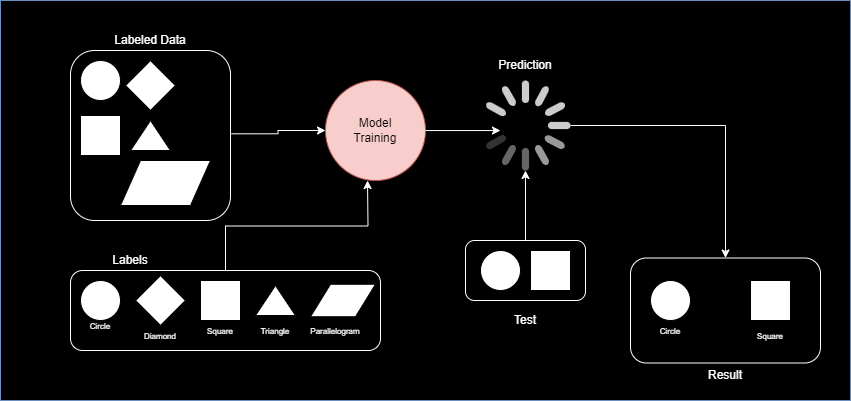

The diagram above was exported from draw.io. Its source (the exported page's mxGraphModel, read from the mxfile embedded in the PNG):
<mxGraphModel dx="1034" dy="651" grid="1" gridSize="10" guides="1" tooltips="1" connect="1" arrows="1" fold="1" page="1" pageScale="1" pageWidth="850" pageHeight="1100" math="0" shadow="0">
  <root>
    <mxCell id="0" />
    <mxCell id="1" parent="0" />
    <mxCell id="0QsVieN-PslZ1UuVOp1p-1" value="" style="rounded=0;whiteSpace=wrap;html=1;fillColor=#000000;strokeColor=#6c8ebf;gradientColor=default;" vertex="1" parent="1">
      <mxGeometry y="70" width="850" height="400" as="geometry" />
    </mxCell>
    <mxCell id="0QsVieN-PslZ1UuVOp1p-23" style="edgeStyle=orthogonalEdgeStyle;rounded=0;orthogonalLoop=1;jettySize=auto;html=1;" edge="1" parent="1" source="0QsVieN-PslZ1UuVOp1p-2" target="0QsVieN-PslZ1UuVOp1p-22">
      <mxGeometry relative="1" as="geometry" />
    </mxCell>
    <mxCell id="0QsVieN-PslZ1UuVOp1p-24" style="edgeStyle=orthogonalEdgeStyle;rounded=0;orthogonalLoop=1;jettySize=auto;html=1;strokeColor=#FFFFFF;exitX=0.95;exitY=0.491;exitDx=0;exitDy=0;exitPerimeter=0;" edge="1" parent="1" source="0QsVieN-PslZ1UuVOp1p-2" target="0QsVieN-PslZ1UuVOp1p-22">
      <mxGeometry relative="1" as="geometry" />
    </mxCell>
    <mxCell id="0QsVieN-PslZ1UuVOp1p-2" value="" style="rounded=1;whiteSpace=wrap;html=1;fillColor=none;strokeWidth=1;gradientColor=none;perimeterSpacing=10;glass=0;strokeColor=#FFFFFF;" vertex="1" parent="1">
      <mxGeometry x="70" y="120" width="160" height="170" as="geometry" />
    </mxCell>
    <mxCell id="0QsVieN-PslZ1UuVOp1p-3" value="&lt;font color=&quot;#ffffff&quot;&gt;Labeled Data&lt;/font&gt;" style="text;html=1;align=center;verticalAlign=middle;whiteSpace=wrap;rounded=0;" vertex="1" parent="1">
      <mxGeometry x="110" y="100" width="80" height="20" as="geometry" />
    </mxCell>
    <mxCell id="0QsVieN-PslZ1UuVOp1p-4" value="" style="ellipse;whiteSpace=wrap;html=1;aspect=fixed;" vertex="1" parent="1">
      <mxGeometry x="80" y="130" width="40" height="40" as="geometry" />
    </mxCell>
    <mxCell id="0QsVieN-PslZ1UuVOp1p-5" value="" style="rhombus;whiteSpace=wrap;html=1;" vertex="1" parent="1">
      <mxGeometry x="125" y="130" width="50" height="50" as="geometry" />
    </mxCell>
    <mxCell id="0QsVieN-PslZ1UuVOp1p-6" value="" style="whiteSpace=wrap;html=1;aspect=fixed;" vertex="1" parent="1">
      <mxGeometry x="80" y="185" width="40" height="40" as="geometry" />
    </mxCell>
    <mxCell id="0QsVieN-PslZ1UuVOp1p-7" value="" style="triangle;whiteSpace=wrap;html=1;rotation=-90;" vertex="1" parent="1">
      <mxGeometry x="135" y="185" width="30" height="40" as="geometry" />
    </mxCell>
    <mxCell id="0QsVieN-PslZ1UuVOp1p-9" value="" style="shape=parallelogram;perimeter=parallelogramPerimeter;whiteSpace=wrap;html=1;fixedSize=1;" vertex="1" parent="1">
      <mxGeometry x="120" y="230" width="90" height="45" as="geometry" />
    </mxCell>
    <mxCell id="0QsVieN-PslZ1UuVOp1p-10" value="" style="rounded=1;whiteSpace=wrap;html=1;strokeColor=#FFFFFF;fillColor=none;" vertex="1" parent="1">
      <mxGeometry x="70" y="340" width="310" height="80" as="geometry" />
    </mxCell>
    <mxCell id="0QsVieN-PslZ1UuVOp1p-11" value="&lt;font color=&quot;#ffffff&quot;&gt;Labels&lt;/font&gt;" style="text;html=1;align=center;verticalAlign=middle;whiteSpace=wrap;rounded=0;" vertex="1" parent="1">
      <mxGeometry x="100" y="320" width="60" height="20" as="geometry" />
    </mxCell>
    <mxCell id="0QsVieN-PslZ1UuVOp1p-12" value="" style="ellipse;whiteSpace=wrap;html=1;aspect=fixed;" vertex="1" parent="1">
      <mxGeometry x="80" y="350" width="40" height="40" as="geometry" />
    </mxCell>
    <mxCell id="0QsVieN-PslZ1UuVOp1p-13" value="" style="rhombus;whiteSpace=wrap;html=1;" vertex="1" parent="1">
      <mxGeometry x="135" y="345" width="50" height="50" as="geometry" />
    </mxCell>
    <mxCell id="0QsVieN-PslZ1UuVOp1p-14" value="&lt;font style=&quot;font-size: 8px;&quot; color=&quot;#ffffff&quot;&gt;Circle&lt;/font&gt;" style="text;html=1;align=center;verticalAlign=middle;whiteSpace=wrap;rounded=0;" vertex="1" parent="1">
      <mxGeometry x="85" y="390" width="30" height="10" as="geometry" />
    </mxCell>
    <mxCell id="0QsVieN-PslZ1UuVOp1p-15" value="&lt;font style=&quot;font-size: 8px;&quot; color=&quot;#ffffff&quot;&gt;Diamond&lt;/font&gt;" style="text;html=1;align=center;verticalAlign=middle;whiteSpace=wrap;rounded=0;" vertex="1" parent="1">
      <mxGeometry x="145" y="400" width="30" height="10" as="geometry" />
    </mxCell>
    <mxCell id="0QsVieN-PslZ1UuVOp1p-16" value="" style="whiteSpace=wrap;html=1;aspect=fixed;" vertex="1" parent="1">
      <mxGeometry x="200" y="350" width="40" height="40" as="geometry" />
    </mxCell>
    <mxCell id="0QsVieN-PslZ1UuVOp1p-17" value="" style="triangle;whiteSpace=wrap;html=1;rotation=-90;" vertex="1" parent="1">
      <mxGeometry x="260" y="350" width="30" height="40" as="geometry" />
    </mxCell>
    <mxCell id="0QsVieN-PslZ1UuVOp1p-18" value="" style="shape=parallelogram;perimeter=parallelogramPerimeter;whiteSpace=wrap;html=1;fixedSize=1;" vertex="1" parent="1">
      <mxGeometry x="310" y="353.75" width="65" height="32.5" as="geometry" />
    </mxCell>
    <mxCell id="0QsVieN-PslZ1UuVOp1p-19" value="&lt;font style=&quot;font-size: 8px;&quot; color=&quot;#ffffff&quot;&gt;Square&lt;/font&gt;" style="text;html=1;align=center;verticalAlign=middle;whiteSpace=wrap;rounded=0;" vertex="1" parent="1">
      <mxGeometry x="205" y="395" width="30" height="10" as="geometry" />
    </mxCell>
    <mxCell id="0QsVieN-PslZ1UuVOp1p-20" value="&lt;font style=&quot;font-size: 8px;&quot; color=&quot;#ffffff&quot;&gt;Triangle&lt;/font&gt;" style="text;html=1;align=center;verticalAlign=middle;whiteSpace=wrap;rounded=0;" vertex="1" parent="1">
      <mxGeometry x="260" y="395" width="30" height="10" as="geometry" />
    </mxCell>
    <mxCell id="0QsVieN-PslZ1UuVOp1p-21" value="&lt;font style=&quot;font-size: 8px;&quot; color=&quot;#ffffff&quot;&gt;Parallelogram&lt;/font&gt;" style="text;html=1;align=center;verticalAlign=middle;whiteSpace=wrap;rounded=0;" vertex="1" parent="1">
      <mxGeometry x="320" y="395" width="30" height="10" as="geometry" />
    </mxCell>
    <mxCell id="0QsVieN-PslZ1UuVOp1p-22" value="Model&lt;div&gt;Training&lt;/div&gt;" style="ellipse;whiteSpace=wrap;html=1;aspect=fixed;fillColor=#f8cecc;strokeColor=#b85450;" vertex="1" parent="1">
      <mxGeometry x="325" y="150" width="100" height="100" as="geometry" />
    </mxCell>
    <mxCell id="0QsVieN-PslZ1UuVOp1p-25" style="edgeStyle=orthogonalEdgeStyle;rounded=0;orthogonalLoop=1;jettySize=auto;html=1;entryX=0.07;entryY=0.687;entryDx=0;entryDy=0;entryPerimeter=0;strokeColor=#FFFFFF;exitX=0.5;exitY=0;exitDx=0;exitDy=0;" edge="1" parent="1" source="0QsVieN-PslZ1UuVOp1p-10">
      <mxGeometry relative="1" as="geometry">
        <mxPoint x="260" y="371.3" as="sourcePoint" />
        <mxPoint x="367" y="250.00000000000006" as="targetPoint" />
      </mxGeometry>
    </mxCell>
    <mxCell id="0QsVieN-PslZ1UuVOp1p-36" style="edgeStyle=orthogonalEdgeStyle;rounded=0;orthogonalLoop=1;jettySize=auto;html=1;entryX=0.5;entryY=0;entryDx=0;entryDy=0;strokeColor=#FFFFFF;" edge="1" parent="1" source="0QsVieN-PslZ1UuVOp1p-26" target="0QsVieN-PslZ1UuVOp1p-35">
      <mxGeometry relative="1" as="geometry" />
    </mxCell>
    <mxCell id="0QsVieN-PslZ1UuVOp1p-26" value="" style="html=1;verticalLabelPosition=bottom;labelBackgroundColor=#ffffff;verticalAlign=top;shadow=0;dashed=0;strokeWidth=2;shape=mxgraph.ios7.misc.loading_circle;" vertex="1" parent="1">
      <mxGeometry x="480" y="150" width="90" height="90" as="geometry" />
    </mxCell>
    <mxCell id="0QsVieN-PslZ1UuVOp1p-27" style="edgeStyle=orthogonalEdgeStyle;rounded=0;orthogonalLoop=1;jettySize=auto;html=1;entryX=0.222;entryY=0.556;entryDx=0;entryDy=0;entryPerimeter=0;strokeColor=#FFFFFF;" edge="1" parent="1" source="0QsVieN-PslZ1UuVOp1p-22" target="0QsVieN-PslZ1UuVOp1p-26">
      <mxGeometry relative="1" as="geometry" />
    </mxCell>
    <mxCell id="0QsVieN-PslZ1UuVOp1p-28" value="" style="rounded=1;whiteSpace=wrap;html=1;fillColor=none;strokeColor=#FFFFFF;" vertex="1" parent="1">
      <mxGeometry x="465" y="310" width="120" height="60" as="geometry" />
    </mxCell>
    <mxCell id="0QsVieN-PslZ1UuVOp1p-29" value="" style="ellipse;whiteSpace=wrap;html=1;aspect=fixed;" vertex="1" parent="1">
      <mxGeometry x="480" y="320" width="40" height="40" as="geometry" />
    </mxCell>
    <mxCell id="0QsVieN-PslZ1UuVOp1p-30" value="" style="whiteSpace=wrap;html=1;aspect=fixed;" vertex="1" parent="1">
      <mxGeometry x="530" y="320" width="40" height="40" as="geometry" />
    </mxCell>
    <mxCell id="0QsVieN-PslZ1UuVOp1p-31" style="edgeStyle=orthogonalEdgeStyle;rounded=0;orthogonalLoop=1;jettySize=auto;html=1;exitX=0.5;exitY=0;exitDx=0;exitDy=0;entryX=0.5;entryY=1;entryDx=0;entryDy=0;entryPerimeter=0;strokeColor=#FFFFFF;" edge="1" parent="1" source="0QsVieN-PslZ1UuVOp1p-28" target="0QsVieN-PslZ1UuVOp1p-26">
      <mxGeometry relative="1" as="geometry" />
    </mxCell>
    <mxCell id="0QsVieN-PslZ1UuVOp1p-35" value="" style="rounded=1;whiteSpace=wrap;html=1;strokeColor=#FFFFFF;fillColor=none;" vertex="1" parent="1">
      <mxGeometry x="630" y="327.5" width="190" height="105" as="geometry" />
    </mxCell>
    <mxCell id="0QsVieN-PslZ1UuVOp1p-37" value="" style="ellipse;whiteSpace=wrap;html=1;aspect=fixed;" vertex="1" parent="1">
      <mxGeometry x="650" y="350" width="40" height="40" as="geometry" />
    </mxCell>
    <mxCell id="0QsVieN-PslZ1UuVOp1p-39" value="&lt;font style=&quot;font-size: 8px;&quot; color=&quot;#ffffff&quot;&gt;Circle&lt;/font&gt;" style="text;html=1;align=center;verticalAlign=middle;whiteSpace=wrap;rounded=0;" vertex="1" parent="1">
      <mxGeometry x="655" y="395" width="30" height="10" as="geometry" />
    </mxCell>
    <mxCell id="0QsVieN-PslZ1UuVOp1p-40" value="" style="whiteSpace=wrap;html=1;aspect=fixed;" vertex="1" parent="1">
      <mxGeometry x="750" y="350" width="40" height="40" as="geometry" />
    </mxCell>
    <mxCell id="0QsVieN-PslZ1UuVOp1p-41" value="&lt;font style=&quot;font-size: 8px;&quot; color=&quot;#ffffff&quot;&gt;Square&lt;/font&gt;" style="text;html=1;align=center;verticalAlign=middle;whiteSpace=wrap;rounded=0;" vertex="1" parent="1">
      <mxGeometry x="755" y="400" width="30" height="10" as="geometry" />
    </mxCell>
    <mxCell id="0QsVieN-PslZ1UuVOp1p-42" value="&lt;font color=&quot;#ffffff&quot;&gt;Prediction&lt;/font&gt;" style="text;html=1;align=center;verticalAlign=middle;whiteSpace=wrap;rounded=0;" vertex="1" parent="1">
      <mxGeometry x="495" y="120" width="60" height="30" as="geometry" />
    </mxCell>
    <mxCell id="0QsVieN-PslZ1UuVOp1p-43" value="&lt;font color=&quot;#ffffff&quot;&gt;Test&lt;/font&gt;" style="text;html=1;align=center;verticalAlign=middle;whiteSpace=wrap;rounded=0;" vertex="1" parent="1">
      <mxGeometry x="495" y="375" width="60" height="30" as="geometry" />
    </mxCell>
    <mxCell id="0QsVieN-PslZ1UuVOp1p-44" value="&lt;font color=&quot;#ffffff&quot;&gt;Result&lt;/font&gt;" style="text;html=1;align=center;verticalAlign=middle;whiteSpace=wrap;rounded=0;" vertex="1" parent="1">
      <mxGeometry x="695" y="430" width="60" height="30" as="geometry" />
    </mxCell>
  </root>
</mxGraphModel>